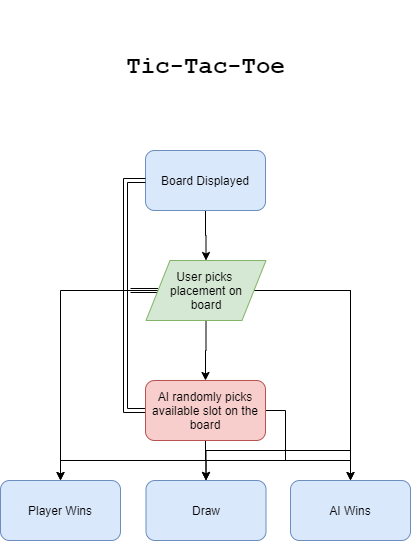

The diagram above was exported from draw.io. Its source (the exported page's mxGraphModel, read from the mxfile embedded in the PNG):
<mxGraphModel dx="1422" dy="832" grid="1" gridSize="10" guides="1" tooltips="1" connect="1" arrows="1" fold="1" page="1" pageScale="1" pageWidth="850" pageHeight="1100" math="0" shadow="0">
  <root>
    <mxCell id="0" />
    <mxCell id="1" parent="0" />
    <mxCell id="lE3G5NZgTOOikywfd4Wb-1" value="&lt;h1&gt;&lt;font style=&quot;font-size: 24px&quot; face=&quot;Courier New&quot;&gt;Tic-Tac-Toe&lt;/font&gt;&lt;/h1&gt;" style="text;html=1;strokeColor=none;fillColor=none;align=center;verticalAlign=middle;whiteSpace=wrap;rounded=0;" vertex="1" parent="1">
      <mxGeometry x="303" y="10" width="245" height="130" as="geometry" />
    </mxCell>
    <mxCell id="lE3G5NZgTOOikywfd4Wb-4" style="edgeStyle=orthogonalEdgeStyle;rounded=0;orthogonalLoop=1;jettySize=auto;html=1;exitX=0.5;exitY=1;exitDx=0;exitDy=0;entryX=0.5;entryY=0;entryDx=0;entryDy=0;" edge="1" parent="1" source="lE3G5NZgTOOikywfd4Wb-2" target="lE3G5NZgTOOikywfd4Wb-3">
      <mxGeometry relative="1" as="geometry" />
    </mxCell>
    <mxCell id="lE3G5NZgTOOikywfd4Wb-2" value="Board Displayed" style="rounded=1;whiteSpace=wrap;html=1;fillColor=#dae8fc;strokeColor=#6c8ebf;" vertex="1" parent="1">
      <mxGeometry x="365" y="160" width="120" height="60" as="geometry" />
    </mxCell>
    <mxCell id="lE3G5NZgTOOikywfd4Wb-10" style="edgeStyle=orthogonalEdgeStyle;rounded=0;orthogonalLoop=1;jettySize=auto;html=1;exitX=0.5;exitY=1;exitDx=0;exitDy=0;" edge="1" parent="1" source="lE3G5NZgTOOikywfd4Wb-3" target="lE3G5NZgTOOikywfd4Wb-8">
      <mxGeometry relative="1" as="geometry" />
    </mxCell>
    <mxCell id="lE3G5NZgTOOikywfd4Wb-17" style="edgeStyle=orthogonalEdgeStyle;rounded=0;orthogonalLoop=1;jettySize=auto;html=1;exitX=1;exitY=0.5;exitDx=0;exitDy=0;entryX=0.5;entryY=0;entryDx=0;entryDy=0;" edge="1" parent="1" source="lE3G5NZgTOOikywfd4Wb-3" target="lE3G5NZgTOOikywfd4Wb-13">
      <mxGeometry relative="1" as="geometry">
        <mxPoint x="590" y="490" as="targetPoint" />
        <Array as="points">
          <mxPoint x="570" y="300" />
        </Array>
      </mxGeometry>
    </mxCell>
    <mxCell id="lE3G5NZgTOOikywfd4Wb-19" style="edgeStyle=orthogonalEdgeStyle;shape=link;rounded=0;orthogonalLoop=1;jettySize=auto;html=1;exitX=0;exitY=0.5;exitDx=0;exitDy=0;" edge="1" parent="1" source="lE3G5NZgTOOikywfd4Wb-3">
      <mxGeometry relative="1" as="geometry">
        <mxPoint x="350" y="300" as="targetPoint" />
      </mxGeometry>
    </mxCell>
    <mxCell id="lE3G5NZgTOOikywfd4Wb-20" style="edgeStyle=orthogonalEdgeStyle;rounded=0;orthogonalLoop=1;jettySize=auto;html=1;exitX=0;exitY=0.5;exitDx=0;exitDy=0;entryX=0.5;entryY=0;entryDx=0;entryDy=0;" edge="1" parent="1" source="lE3G5NZgTOOikywfd4Wb-3" target="lE3G5NZgTOOikywfd4Wb-12">
      <mxGeometry relative="1" as="geometry">
        <Array as="points">
          <mxPoint x="280" y="300" />
        </Array>
      </mxGeometry>
    </mxCell>
    <mxCell id="lE3G5NZgTOOikywfd4Wb-25" style="edgeStyle=orthogonalEdgeStyle;rounded=0;orthogonalLoop=1;jettySize=auto;html=1;exitX=1;exitY=0.5;exitDx=0;exitDy=0;entryX=0.5;entryY=0;entryDx=0;entryDy=0;" edge="1" parent="1" source="lE3G5NZgTOOikywfd4Wb-3" target="lE3G5NZgTOOikywfd4Wb-23">
      <mxGeometry relative="1" as="geometry">
        <Array as="points">
          <mxPoint x="570" y="300" />
          <mxPoint x="570" y="460" />
          <mxPoint x="426" y="460" />
        </Array>
      </mxGeometry>
    </mxCell>
    <mxCell id="lE3G5NZgTOOikywfd4Wb-3" value="User picks &lt;br&gt;placement on&lt;br&gt;board" style="shape=parallelogram;perimeter=parallelogramPerimeter;whiteSpace=wrap;html=1;fillColor=#d5e8d4;strokeColor=#82b366;" vertex="1" parent="1">
      <mxGeometry x="365.5" y="270" width="120" height="60" as="geometry" />
    </mxCell>
    <mxCell id="lE3G5NZgTOOikywfd4Wb-14" style="edgeStyle=orthogonalEdgeStyle;rounded=0;orthogonalLoop=1;jettySize=auto;html=1;exitX=1;exitY=0.5;exitDx=0;exitDy=0;entryX=0.5;entryY=0;entryDx=0;entryDy=0;" edge="1" parent="1" source="lE3G5NZgTOOikywfd4Wb-8" target="lE3G5NZgTOOikywfd4Wb-12">
      <mxGeometry relative="1" as="geometry" />
    </mxCell>
    <mxCell id="lE3G5NZgTOOikywfd4Wb-16" style="edgeStyle=orthogonalEdgeStyle;rounded=0;orthogonalLoop=1;jettySize=auto;html=1;exitX=0.5;exitY=1;exitDx=0;exitDy=0;entryX=0.5;entryY=0;entryDx=0;entryDy=0;" edge="1" parent="1" source="lE3G5NZgTOOikywfd4Wb-8" target="lE3G5NZgTOOikywfd4Wb-13">
      <mxGeometry relative="1" as="geometry" />
    </mxCell>
    <mxCell id="lE3G5NZgTOOikywfd4Wb-18" style="edgeStyle=orthogonalEdgeStyle;shape=link;rounded=0;orthogonalLoop=1;jettySize=auto;html=1;exitX=0;exitY=0.5;exitDx=0;exitDy=0;entryX=0;entryY=0.5;entryDx=0;entryDy=0;" edge="1" parent="1" source="lE3G5NZgTOOikywfd4Wb-8" target="lE3G5NZgTOOikywfd4Wb-2">
      <mxGeometry relative="1" as="geometry" />
    </mxCell>
    <mxCell id="lE3G5NZgTOOikywfd4Wb-24" style="edgeStyle=orthogonalEdgeStyle;rounded=0;orthogonalLoop=1;jettySize=auto;html=1;exitX=0.5;exitY=1;exitDx=0;exitDy=0;entryX=0.5;entryY=0;entryDx=0;entryDy=0;" edge="1" parent="1" source="lE3G5NZgTOOikywfd4Wb-8" target="lE3G5NZgTOOikywfd4Wb-23">
      <mxGeometry relative="1" as="geometry" />
    </mxCell>
    <mxCell id="lE3G5NZgTOOikywfd4Wb-8" value="AI randomly picks&lt;br&gt;available slot on the board" style="rounded=1;whiteSpace=wrap;html=1;fillColor=#f8cecc;strokeColor=#b85450;" vertex="1" parent="1">
      <mxGeometry x="365" y="390" width="120" height="60" as="geometry" />
    </mxCell>
    <mxCell id="lE3G5NZgTOOikywfd4Wb-12" value="Player Wins" style="rounded=1;whiteSpace=wrap;html=1;fillColor=#dae8fc;strokeColor=#6c8ebf;" vertex="1" parent="1">
      <mxGeometry x="220" y="490" width="120" height="60" as="geometry" />
    </mxCell>
    <mxCell id="lE3G5NZgTOOikywfd4Wb-13" value="AI Wins" style="rounded=1;whiteSpace=wrap;html=1;fillColor=#dae8fc;strokeColor=#6c8ebf;" vertex="1" parent="1">
      <mxGeometry x="510" y="490" width="120" height="60" as="geometry" />
    </mxCell>
    <mxCell id="lE3G5NZgTOOikywfd4Wb-23" value="Draw" style="rounded=1;whiteSpace=wrap;html=1;fillColor=#dae8fc;strokeColor=#6c8ebf;" vertex="1" parent="1">
      <mxGeometry x="365.5" y="490" width="120" height="60" as="geometry" />
    </mxCell>
  </root>
</mxGraphModel>